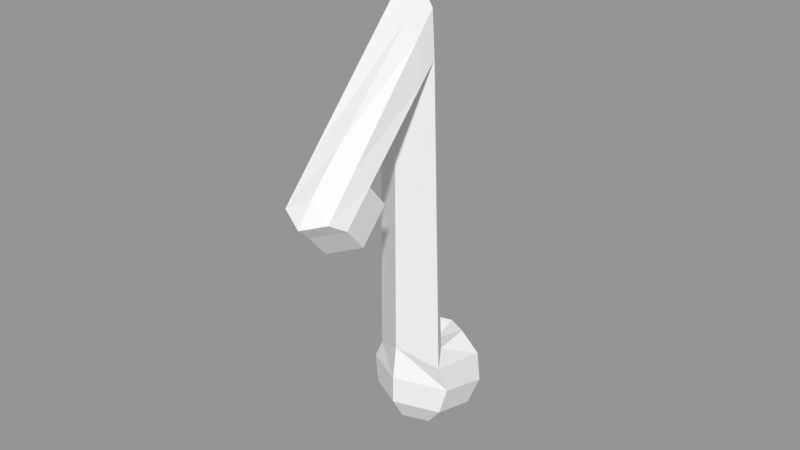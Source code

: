 # Source: note.blend  (saved by Blender 2.78.0; exported with 4.5.12 LTS)
import bpy
from mathutils import Matrix  # noqa: F401  (used for matrix-valued properties, if any)

bpy.ops.wm.read_factory_settings(use_empty=True)
scene = bpy.context.scene
scene.name = 'Scene'

# ---- collections
col_collection_1 = bpy.data.collections.new('Collection 1'); scene.collection.children.link(col_collection_1)

# ---- meshes
me_sphere = bpy.data.meshes.new('Sphere')
me_sphere.from_pydata([(0.754, 0.4816, 1.514), (0.754, 0.8476, 1.148), (0.754, 0.9816, 0.6477), (0.754, 0.8476, 0.1477), (0.754, 0.4816, -0.2183), (0.8301, -0.05037, 1.266), (1.187, 0.2316, 1.514), (1.504, 0.4146, 1.148), (1.62, 0.4816, 0.6477), (1.504, 0.4146, 0.1477), (1.187, 0.2316, -0.2183), (1.224, -0.3848, 1.295), (1.511, -0.7594, 1.081), (1.62, -0.5184, 0.6477), (1.504, -0.4515, 0.1477), (1.187, -0.2684, -0.2183), (0.7088, -1.043, 1.244), (0.754, -1.018, 0.6477), (0.754, -0.8845, 0.1477), (0.754, -0.5184, -0.2183), (0.754, -0.01844, -0.3523), (0.3662, -0.2788, 1.242), (0.02484, -0.5758, 0.9907), (-0.112, -0.5184, 0.6477), (0.004038, -0.4514, 0.1477), (0.321, -0.2684, -0.2183), (0.321, 0.2316, 1.514), (0.004039, 0.4146, 1.148), (-0.112, 0.4816, 0.6477), (0.004039, 0.4146, 0.1477), (0.321, 0.2316, -0.2183), (0.9363, -2.033, 7.323), (1.059, -1.909, 6.534), (0.4207, -2.128, 6.419), (0.07407, -1.998, 7.396), (-0.1691, -1.859, 6.639), (0.5313, -1.848, 7.587), (1.238, -3.982, 4.018), (1.35, -3.66, 3.929), (0.8139, -4.161, 3.822), (0.7882, -3.878, 3.669), (0.3748, -4.051, 4.035), (0.2095, -3.752, 3.951), (0.8091, -3.982, 4.308), (0.1149, -3.279, 4.623), (0.6963, -3.441, 4.357), (1.162, -3.495, 4.844), (0.7396, -3.449, 5.128), (0.2996, -3.538, 4.875), (1.277, -3.223, 4.58), (0.6963, -3.441, 4.357), (0.7882, -3.878, 3.669), (1.35, -3.66, 3.929), (0.2095, -3.752, 3.951), (1.277, -3.223, 4.58), (0.1149, -3.279, 4.623), (0.6535, -2.944, 4.022), (0.7454, -3.381, 3.335), (1.307, -3.164, 3.595), (0.1666, -3.255, 3.617), (1.234, -2.726, 4.246), (0.07199, -2.782, 4.289), (-0.1123, -2.143, 6.236), (0.9815, -2.325, 6.827), (0.1192, -2.306, 6.892), (0.4758, -2.391, 6.007), (0.573, -2.168, 7.095), (1.102, -2.172, 6.144), (0.07407, -1.998, 7.396), (-0.1691, -1.859, 6.639), (0.5313, -1.848, 7.587), (0.9363, -2.033, 7.323)], [], [(4, 3, 9, 10), (2, 1, 7, 8), (0, 5, 6), (20, 4, 10), (3, 2, 8, 9), (1, 0, 6, 7), (6, 5, 11), (20, 10, 15), (9, 8, 13, 14), (7, 6, 11, 12), (10, 9, 14, 15), (8, 7, 12, 13), (20, 15, 19), (14, 13, 17, 18), (5, 21, 34, 36), (15, 14, 18, 19), (13, 12, 16, 17), (11, 5, 36, 31), (20, 19, 25), (18, 17, 23, 24), (12, 11, 31, 32), (19, 18, 24, 25), (17, 16, 22, 23), (22, 16, 33, 35), (20, 25, 30), (24, 23, 28, 29), (22, 21, 26, 27), (25, 24, 29, 30), (23, 22, 27, 28), (21, 5, 26), (29, 28, 2, 3), (27, 26, 0, 1), (30, 29, 3, 4), (28, 27, 1, 2), (26, 5, 0), (20, 30, 4), (42, 44, 55, 53), (48, 44, 42, 41), (45, 49, 54, 50), (46, 47, 43, 37), (21, 22, 35, 34), (16, 12, 32, 33), (38, 37, 39, 40), (37, 43, 39), (40, 39, 41, 42), (39, 43, 41), (49, 46, 37, 38), (47, 48, 41, 43), (66, 64, 48, 47), (67, 63, 46, 49), (63, 66, 47, 46), (62, 65, 45, 44), (64, 62, 44, 48), (65, 67, 49, 45), (53, 55, 61, 59), (50, 54, 60, 56), (44, 45, 50, 55), (38, 40, 51, 52), (49, 38, 52, 54), (40, 42, 53, 51), (56, 60, 58, 57), (61, 56, 57, 59), (51, 53, 59, 57), (55, 50, 56, 61), (54, 52, 58, 60), (52, 51, 57, 58), (34, 36, 70, 68), (33, 32, 67, 65), (34, 35, 62, 64), (35, 33, 65, 62), (31, 36, 66, 63), (32, 31, 63, 67), (36, 34, 64, 66), (69, 68, 70, 71), (36, 31, 71, 70), (31, 35, 69, 71), (35, 34, 68, 69)])
me_sphere.use_remesh_preserve_volume = False
me_sphere.use_remesh_preserve_attributes = False
me_sphere.use_mirror_vertex_groups = False
me_sphere.update()

# ---- objects
ob_sphere = bpy.data.objects.new('Sphere', me_sphere)

# ---- transforms, parenting, visibility, modifiers, constraints
ob_sphere.location = (0.0, 0.0, 0.0)
ob_sphere.rotation_euler = (-0.2604, 0.002718, -0.02685)
ob_sphere.lineart.crease_threshold = 0.0

# ---- collection membership
col_collection_1.objects.link(ob_sphere)

# ---- scene / render settings (as saved in the file)
scene.frame_start = 1; scene.frame_end = 250; scene.frame_set(1)
scene.render.engine = 'BLENDER_EEVEE_NEXT'
scene.render.resolution_percentage = 50
scene.render.dither_intensity = 0.0
scene.cycles.use_denoising = False
scene.cycles.samples = 128
scene.cycles.sampling_pattern = 'TABULATED_SOBOL'
scene.cycles.light_sampling_threshold = 0.0
scene.cycles.use_adaptive_sampling = False
scene.cycles.use_light_tree = False
scene.cycles.blur_glossy = 0.0
scene.cycles.sample_clamp_indirect = 0.0
scene.view_settings.view_transform = 'Standard'
bpy.context.view_layer.update()

# ---- added for rendering (the .blend has no active camera and no usable light): camera, sun + grey world if the file has none
cam_auto = bpy.data.cameras.new('AutoCamera')
cam_auto.lens = 50.0
cam_auto.sensor_width = 36.0
cam_auto.clip_end = 1000.0
ob_auto_camera = bpy.data.objects.new('AutoCamera', cam_auto)
scene.collection.objects.link(ob_auto_camera)
ob_auto_camera.location = (11.4623, -13.5152, 12.497)
ob_auto_camera.rotation_euler = (1.09748, -7.21219e-08, 0.694738)
scene.camera = ob_auto_camera
light_auto_sun = bpy.data.lights.new('AutoSun', 'SUN')
light_auto_sun.energy = 3.0
light_auto_sun.angle = 0.0523599
ob_auto_sun = bpy.data.objects.new('AutoSun', light_auto_sun)
scene.collection.objects.link(ob_auto_sun)
ob_auto_sun.rotation_euler = (0.872665, 0.174533, 0.523599)
if scene.world is None:
    world_auto = bpy.data.worlds.new('AutoWorld')
    world_auto.color = (0.3, 0.3, 0.3)
    scene.world = world_auto
bpy.context.view_layer.update()
